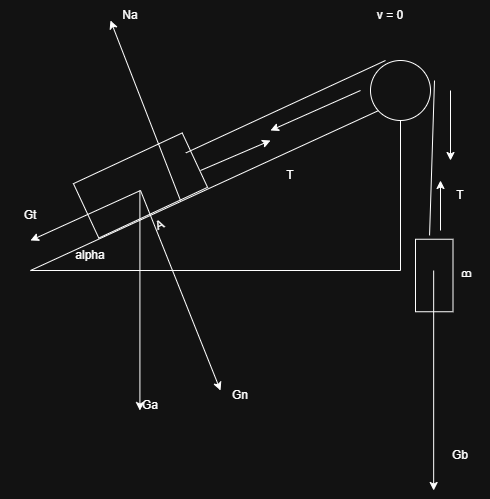

The diagram above was exported from draw.io. Its source (the exported page's mxGraphModel, read from the mxfile embedded in the PNG):
<mxGraphModel dx="1281" dy="626" grid="1" gridSize="10" guides="1" tooltips="1" connect="1" arrows="1" fold="1" page="1" pageScale="1" pageWidth="850" pageHeight="1100" math="0" shadow="0">
  <root>
    <mxCell id="0" />
    <mxCell id="1" parent="0" />
    <mxCell id="fnx9EScVi7of3OHirshR-1" value="" style="verticalLabelPosition=bottom;verticalAlign=top;html=1;shape=mxgraph.basic.orthogonal_triangle;rotation=-90;" parent="1" vertex="1">
      <mxGeometry x="170" y="130" width="170" height="370" as="geometry" />
    </mxCell>
    <mxCell id="fnx9EScVi7of3OHirshR-2" value="A" style="verticalLabelPosition=bottom;verticalAlign=top;html=1;shape=mxgraph.basic.rect;fillColor2=none;strokeWidth=1;size=20;indent=5;rotation=-25;" parent="1" vertex="1">
      <mxGeometry x="120" y="285" width="120" height="60" as="geometry" />
    </mxCell>
    <mxCell id="fnx9EScVi7of3OHirshR-3" value="B" style="verticalLabelPosition=bottom;verticalAlign=top;html=1;shape=mxgraph.basic.rect;fillColor2=none;strokeWidth=1;size=20;indent=5;rotation=-90;" parent="1" vertex="1">
      <mxGeometry x="437.5" y="386.25" width="72.5" height="37.5" as="geometry" />
    </mxCell>
    <mxCell id="fnx9EScVi7of3OHirshR-4" value="" style="ellipse;whiteSpace=wrap;html=1;aspect=fixed;" parent="1" vertex="1">
      <mxGeometry x="410" y="190" width="60" height="60" as="geometry" />
    </mxCell>
    <mxCell id="fnx9EScVi7of3OHirshR-5" value="" style="endArrow=none;html=1;rounded=0;exitX=0.957;exitY=0.327;exitDx=0;exitDy=0;exitPerimeter=0;" parent="1" source="fnx9EScVi7of3OHirshR-2" edge="1">
      <mxGeometry width="50" height="50" relative="1" as="geometry">
        <mxPoint x="265" y="290" as="sourcePoint" />
        <mxPoint x="425" y="190" as="targetPoint" />
      </mxGeometry>
    </mxCell>
    <mxCell id="fnx9EScVi7of3OHirshR-6" value="" style="endArrow=none;html=1;rounded=0;exitX=1.053;exitY=0.375;exitDx=0;exitDy=0;exitPerimeter=0;" parent="1" source="fnx9EScVi7of3OHirshR-3" edge="1">
      <mxGeometry width="50" height="50" relative="1" as="geometry">
        <mxPoint x="480" y="360" as="sourcePoint" />
        <mxPoint x="474" y="210" as="targetPoint" />
      </mxGeometry>
    </mxCell>
    <mxCell id="fnx9EScVi7of3OHirshR-8" value="alpha" style="text;html=1;whiteSpace=wrap;strokeColor=none;fillColor=none;align=center;verticalAlign=middle;rounded=0;" parent="1" vertex="1">
      <mxGeometry x="100" y="370" width="60" height="30" as="geometry" />
    </mxCell>
    <mxCell id="fnx9EScVi7of3OHirshR-9" value="" style="endArrow=classic;html=1;rounded=0;" parent="1" edge="1">
      <mxGeometry width="50" height="50" relative="1" as="geometry">
        <mxPoint x="179.41" y="320" as="sourcePoint" />
        <mxPoint x="179.41" y="540" as="targetPoint" />
      </mxGeometry>
    </mxCell>
    <mxCell id="fnx9EScVi7of3OHirshR-10" value="Ga" style="text;html=1;whiteSpace=wrap;strokeColor=none;fillColor=none;align=center;verticalAlign=middle;rounded=0;" parent="1" vertex="1">
      <mxGeometry x="160" y="520" width="60" height="30" as="geometry" />
    </mxCell>
    <mxCell id="fnx9EScVi7of3OHirshR-11" value="" style="endArrow=classic;html=1;rounded=0;" parent="1" edge="1">
      <mxGeometry width="50" height="50" relative="1" as="geometry">
        <mxPoint x="220" y="330" as="sourcePoint" />
        <mxPoint x="150" y="150" as="targetPoint" />
      </mxGeometry>
    </mxCell>
    <mxCell id="fnx9EScVi7of3OHirshR-12" value="Na" style="text;html=1;whiteSpace=wrap;strokeColor=none;fillColor=none;align=center;verticalAlign=middle;rounded=0;" parent="1" vertex="1">
      <mxGeometry x="140" y="130" width="60" height="30" as="geometry" />
    </mxCell>
    <mxCell id="fnx9EScVi7of3OHirshR-13" value="" style="endArrow=classic;html=1;rounded=0;" parent="1" edge="1">
      <mxGeometry width="50" height="50" relative="1" as="geometry">
        <mxPoint x="240" y="300" as="sourcePoint" />
        <mxPoint x="310" y="270" as="targetPoint" />
      </mxGeometry>
    </mxCell>
    <mxCell id="fnx9EScVi7of3OHirshR-14" value="T" style="text;html=1;whiteSpace=wrap;strokeColor=none;fillColor=none;align=center;verticalAlign=middle;rounded=0;" parent="1" vertex="1">
      <mxGeometry x="300" y="290" width="60" height="30" as="geometry" />
    </mxCell>
    <mxCell id="fnx9EScVi7of3OHirshR-15" value="" style="endArrow=classic;html=1;rounded=0;" parent="1" edge="1">
      <mxGeometry width="50" height="50" relative="1" as="geometry">
        <mxPoint x="473.15999999999997" y="400" as="sourcePoint" />
        <mxPoint x="473.15999999999997" y="620" as="targetPoint" />
      </mxGeometry>
    </mxCell>
    <mxCell id="fnx9EScVi7of3OHirshR-16" value="Gb" style="text;html=1;whiteSpace=wrap;strokeColor=none;fillColor=none;align=center;verticalAlign=middle;rounded=0;" parent="1" vertex="1">
      <mxGeometry x="470" y="570" width="60" height="30" as="geometry" />
    </mxCell>
    <mxCell id="fnx9EScVi7of3OHirshR-17" value="" style="endArrow=classic;html=1;rounded=0;" parent="1" edge="1">
      <mxGeometry width="50" height="50" relative="1" as="geometry">
        <mxPoint x="480" y="360" as="sourcePoint" />
        <mxPoint x="480" y="310" as="targetPoint" />
      </mxGeometry>
    </mxCell>
    <mxCell id="fnx9EScVi7of3OHirshR-18" value="T" style="text;html=1;whiteSpace=wrap;strokeColor=none;fillColor=none;align=center;verticalAlign=middle;rounded=0;" parent="1" vertex="1">
      <mxGeometry x="470" y="310" width="60" height="30" as="geometry" />
    </mxCell>
    <mxCell id="fnx9EScVi7of3OHirshR-19" value="v = 0" style="text;html=1;whiteSpace=wrap;strokeColor=none;fillColor=none;align=center;verticalAlign=middle;rounded=0;" parent="1" vertex="1">
      <mxGeometry x="400" y="130" width="60" height="30" as="geometry" />
    </mxCell>
    <mxCell id="fnx9EScVi7of3OHirshR-20" value="" style="endArrow=classic;html=1;rounded=0;" parent="1" edge="1">
      <mxGeometry width="50" height="50" relative="1" as="geometry">
        <mxPoint x="180" y="320" as="sourcePoint" />
        <mxPoint x="70" y="370" as="targetPoint" />
      </mxGeometry>
    </mxCell>
    <mxCell id="fnx9EScVi7of3OHirshR-21" value="Gt" style="text;html=1;whiteSpace=wrap;strokeColor=none;fillColor=none;align=center;verticalAlign=middle;rounded=0;" parent="1" vertex="1">
      <mxGeometry x="40" y="330" width="60" height="30" as="geometry" />
    </mxCell>
    <mxCell id="fnx9EScVi7of3OHirshR-22" value="" style="endArrow=classic;html=1;rounded=0;" parent="1" edge="1">
      <mxGeometry width="50" height="50" relative="1" as="geometry">
        <mxPoint x="180" y="320" as="sourcePoint" />
        <mxPoint x="260" y="520" as="targetPoint" />
      </mxGeometry>
    </mxCell>
    <mxCell id="fnx9EScVi7of3OHirshR-23" value="Gn" style="text;html=1;whiteSpace=wrap;strokeColor=none;fillColor=none;align=center;verticalAlign=middle;rounded=0;" parent="1" vertex="1">
      <mxGeometry x="250" y="510" width="60" height="30" as="geometry" />
    </mxCell>
    <mxCell id="fnx9EScVi7of3OHirshR-24" value="" style="endArrow=classic;html=1;rounded=0;" parent="1" edge="1">
      <mxGeometry width="50" height="50" relative="1" as="geometry">
        <mxPoint x="400" y="220" as="sourcePoint" />
        <mxPoint x="310" y="260" as="targetPoint" />
      </mxGeometry>
    </mxCell>
    <mxCell id="fnx9EScVi7of3OHirshR-25" value="" style="endArrow=classic;html=1;rounded=0;" parent="1" edge="1">
      <mxGeometry width="50" height="50" relative="1" as="geometry">
        <mxPoint x="490" y="220" as="sourcePoint" />
        <mxPoint x="490" y="290" as="targetPoint" />
      </mxGeometry>
    </mxCell>
  </root>
</mxGraphModel>